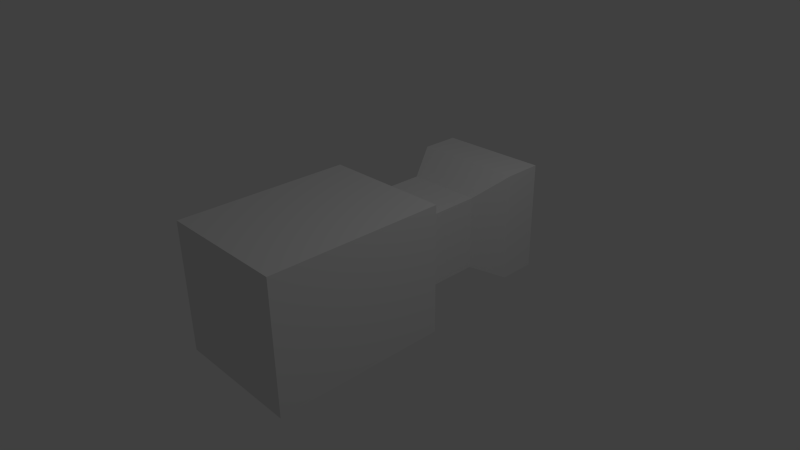 # Source: player.blend  (saved by Blender 2.57.0; exported with 4.5.12 LTS)
import bpy
from mathutils import Matrix  # noqa: F401  (used for matrix-valued properties, if any)

bpy.ops.wm.read_factory_settings(use_empty=True)
scene = bpy.context.scene
scene.name = 'Scene'

# ---- collections
col_collection_1 = bpy.data.collections.new('Collection 1'); scene.collection.children.link(col_collection_1)

# ---- materials (node trees are filled in below, after node groups)
mat_material = bpy.data.materials.new('Material')
mat_material.alpha_threshold = 0.0
mat_material.use_transparent_shadow = False
mat_material.roughness = 0.5
mat_material.line_color = (0.0, 0.0, 0.0, 1.0)

# ---- material node trees

# ---- world
world_world = bpy.data.worlds.new('World'); scene.world = world_world
world_world.color = (0.05088, 0.05088, 0.05088)
world_world.use_sun_shadow = False
world_world.sun_shadow_jitter_overblur = 0.0
world_world.cycles.sampling_method = 'MANUAL'
world_world.cycles.sample_map_resolution = 256

# ---- cameras
cam_camera = bpy.data.cameras.new('Camera')
cam_camera.clip_end = 100.0
cam_camera.lens = 35.0
cam_camera.ortho_scale = 7.314
cam_camera.dof.focus_distance = 0.0
cam_camera.dof.aperture_fstop = 128.0

# ---- lights
light_lamp = bpy.data.lights.new('Lamp', 'POINT')
light_lamp.transmission_factor = 0.0
light_lamp.cutoff_distance = 30.0
light_lamp.energy = 100.0
light_lamp.shadow_buffer_clip_start = 1.001
light_lamp.shadow_soft_size = 1.0
light_lamp.shadow_maximum_resolution = 0.006
light_lamp.use_absolute_resolution = True
light_lamp.cycles.use_multiple_importance_sampling = False

# ---- meshes
me_cube = bpy.data.meshes.new('Cube')
me_cube.from_pydata([(1.0, 1.697, -1.0), (1.0, -1.0, -1.0), (-1.0, -1.0, -1.0), (-1.0, 1.697, -1.0), (1.0, 1.697, 1.0), (1.0, -1.0, 1.0), (-1.0, -1.0, 1.0), (-1.0, 1.697, 1.0), (0.5806, 1.942, 0.5806), (-0.5806, 1.942, 0.5806), (-0.5806, 1.942, -0.5806), (0.5806, 1.942, -0.5806), (0.5806, 2.88, -0.5806), (-0.5806, 2.88, -0.5806), (0.5806, 2.88, 0.5806), (-0.5806, 2.88, 0.5806), (0.8631, 3.4, 0.8631), (-0.8631, 3.4, 0.8631), (-0.8631, 3.4, -0.8631), (0.8631, 3.4, -0.8631), (-0.8631, 3.997, -0.8631), (0.8631, 3.997, -0.8631), (0.8631, 3.997, 0.8631), (-0.8631, 3.997, 0.8631), (0.3063, 4.462, 0.3063), (-0.3063, 4.462, 0.3063), (-0.3063, 4.462, -0.3063), (0.3063, 4.462, -0.3063)], [], [(0, 1, 2, 3), (4, 7, 6, 5), (0, 4, 5, 1), (1, 5, 6, 2), (2, 6, 7, 3), (7, 4, 8, 9), (3, 7, 9, 10), (4, 0, 11, 8), (0, 3, 10, 11), (11, 10, 13, 12), (8, 11, 12, 14), (10, 9, 15, 13), (9, 8, 14, 15), (15, 14, 16, 17), (13, 15, 17, 18), (14, 12, 19, 16), (12, 13, 18, 19), (19, 18, 20, 21), (16, 19, 21, 22), (18, 17, 23, 20), (17, 16, 22, 23), (23, 22, 24, 25), (20, 23, 25, 26), (22, 21, 27, 24), (21, 20, 26, 27), (24, 27, 26, 25)])
me_cube.materials.append(mat_material)
me_cube.use_remesh_preserve_volume = False
me_cube.use_remesh_preserve_attributes = False
me_cube.use_mirror_vertex_groups = False
me_cube.update()

# ---- objects
ob_cube = bpy.data.objects.new('Cube', me_cube)
ob_lamp = bpy.data.objects.new('Lamp', light_lamp)
ob_camera = bpy.data.objects.new('Camera', cam_camera)

# ---- transforms, parenting, visibility, modifiers, constraints
ob_cube.location = (0.0, -1.5, 0.0)
ob_cube.lock_rotations_4d = False
ob_cube.empty_display_type = 'ARROWS'
ob_cube.lineart.crease_threshold = 0.0
ob_lamp.location = (4.076, 1.005, 5.904)
ob_lamp.rotation_euler = (0.6503, 0.05522, 1.866)
ob_lamp.lock_rotations_4d = False
ob_lamp.empty_display_type = 'ARROWS'
ob_lamp.color = (0.0, 0.0, 0.0, 0.0)
ob_lamp.lineart.crease_threshold = 0.0
ob_camera.location = (7.481, -6.508, 5.344)
ob_camera.rotation_euler = (1.109, 0.01082, 0.8149)
ob_camera.lock_rotations_4d = False
ob_camera.empty_display_type = 'ARROWS'
ob_camera.color = (0.0, 0.0, 0.0, 0.0)
ob_camera.display_type = 'WIRE'
ob_camera.lineart.crease_threshold = 0.0

# ---- collection membership
col_collection_1.objects.link(ob_cube)
col_collection_1.objects.link(ob_lamp)
col_collection_1.objects.link(ob_camera)

# ---- scene / render settings (as saved in the file)
scene.camera = ob_camera
scene.frame_start = 1; scene.frame_end = 250; scene.frame_set(-4)
scene.render.engine = 'BLENDER_EEVEE_NEXT'
scene.render.image_settings.color_mode = 'RGB'
scene.render.image_settings.compression = 90
scene.render.resolution_percentage = 50
scene.render.dither_intensity = 0.0
scene.render.bake_margin = 2
scene.render.bake_bias = 0.0
scene.cycles.use_denoising = False
scene.cycles.samples = 10
scene.cycles.sampling_pattern = 'TABULATED_SOBOL'
scene.cycles.light_sampling_threshold = 0.0
scene.cycles.use_adaptive_sampling = False
scene.cycles.use_light_tree = False
scene.cycles.blur_glossy = 0.0
scene.cycles.volume_bounces = 1
scene.cycles.pixel_filter_type = 'GAUSSIAN'
scene.cycles.sample_clamp_indirect = 0.0
scene.view_settings.view_transform = 'Standard'
bpy.context.view_layer.update()
